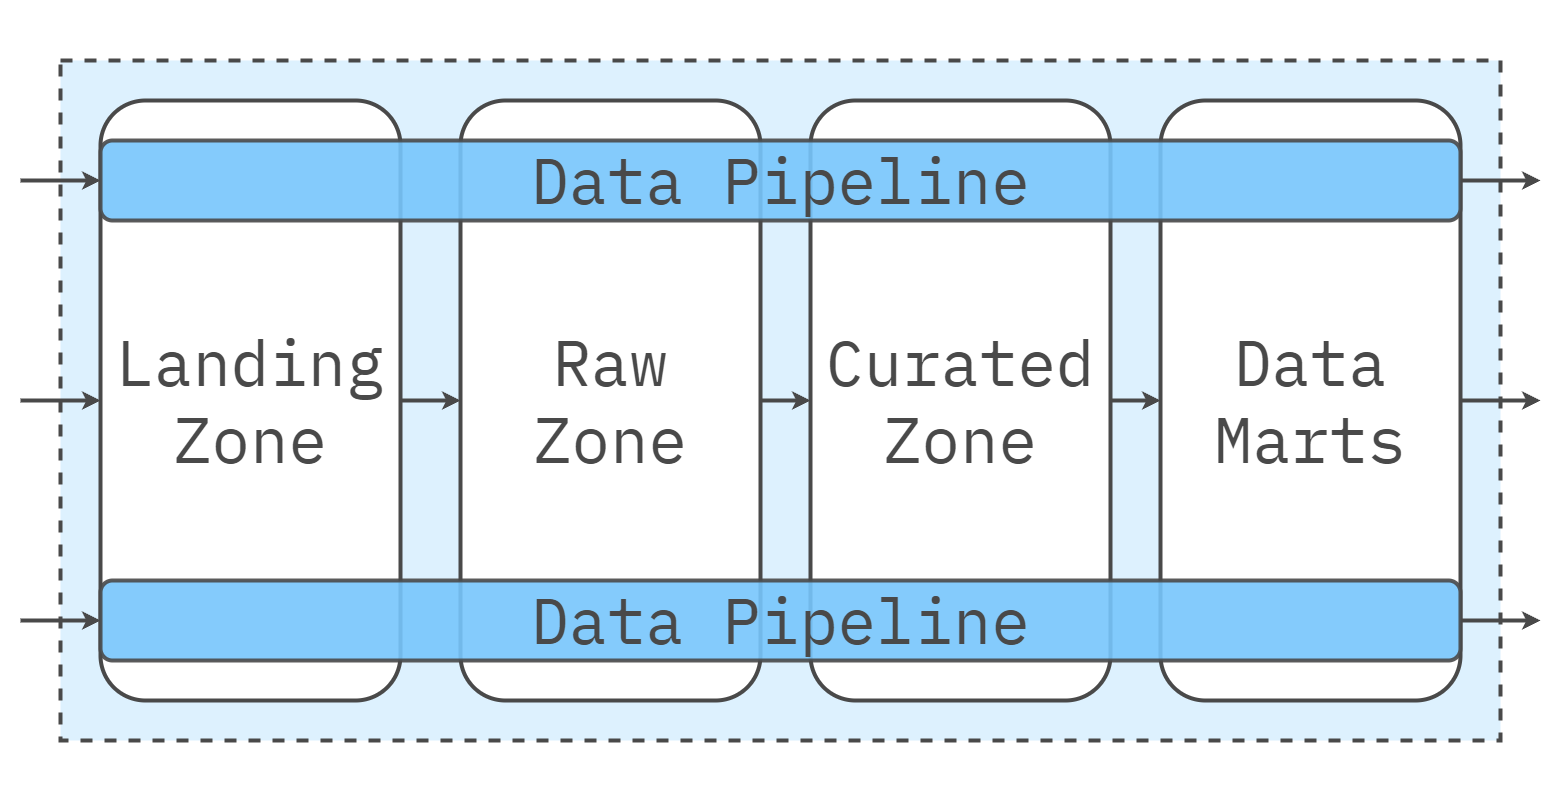

The diagram above was exported from draw.io. Its source (the exported page's mxGraphModel, read from the mxfile embedded in the PNG):
<mxGraphModel dx="1904" dy="1340" grid="1" gridSize="10" guides="1" tooltips="1" connect="1" arrows="1" fold="1" page="1" pageScale="1" pageWidth="1600" pageHeight="840" math="0" shadow="0">
  <root>
    <mxCell id="0" />
    <mxCell id="1" parent="0" />
    <mxCell id="Az0bFYg64EQcbs3Bumrs-12" value="" style="rounded=0;whiteSpace=wrap;html=1;strokeColor=none;strokeWidth=4;align=center;verticalAlign=middle;fontFamily=IBM Plex Mono;fontSource=https%3A%2F%2Ffonts.googleapis.com%2Fcss%3Ffamily%3DIBM%2BPlex%2BMono;fontSize=64;fontColor=#494949;fillColor=none;movable=0;resizable=0;rotatable=0;deletable=0;editable=0;locked=1;connectable=0;" parent="1" vertex="1">
      <mxGeometry x="20" y="20" width="1560" height="800" as="geometry" />
    </mxCell>
    <mxCell id="L3TbLjJM5cl4JLg-beqe-2" value="" style="rounded=0;whiteSpace=wrap;html=1;fillColor=#DDF1FE;strokeColor=#494949;strokeWidth=4;perimeterSpacing=1;dashed=1;movable=1;resizable=1;rotatable=1;deletable=1;editable=1;locked=0;connectable=1;" parent="1" vertex="1">
      <mxGeometry x="80" y="80" width="1440" height="680" as="geometry" />
    </mxCell>
    <mxCell id="L3TbLjJM5cl4JLg-beqe-4" value="Landing&lt;br&gt;Zone" style="rounded=1;whiteSpace=wrap;html=1;fillColor=#FFFFFF;strokeColor=#494949;strokeWidth=4;fontFamily=IBM Plex Mono;fontSource=https%3A%2F%2Ffonts.googleapis.com%2Fcss%3Ffamily%3DIBM%2BPlex%2BMono;fontSize=64;fontColor=#494949;" parent="1" vertex="1">
      <mxGeometry x="120" y="120" width="300" height="600" as="geometry" />
    </mxCell>
    <mxCell id="L3TbLjJM5cl4JLg-beqe-7" value="Raw&lt;br&gt;Zone" style="rounded=1;whiteSpace=wrap;html=1;fillColor=#FFFFFF;strokeColor=#494949;strokeWidth=4;fontFamily=IBM Plex Mono;fontSource=https%3A%2F%2Ffonts.googleapis.com%2Fcss%3Ffamily%3DIBM%2BPlex%2BMono;fontSize=64;fontColor=#494949;" parent="1" vertex="1">
      <mxGeometry x="480" y="120" width="300" height="600" as="geometry" />
    </mxCell>
    <mxCell id="L3TbLjJM5cl4JLg-beqe-8" value="Curated&lt;br&gt;Zone" style="rounded=1;whiteSpace=wrap;html=1;fillColor=#FFFFFF;strokeColor=#494949;strokeWidth=4;fontFamily=IBM Plex Mono;fontSource=https%3A%2F%2Ffonts.googleapis.com%2Fcss%3Ffamily%3DIBM%2BPlex%2BMono;fontSize=64;fontColor=#494949;" parent="1" vertex="1">
      <mxGeometry x="830" y="120" width="300" height="600" as="geometry" />
    </mxCell>
    <mxCell id="L3TbLjJM5cl4JLg-beqe-9" value="Data&lt;br&gt;Marts" style="rounded=1;whiteSpace=wrap;html=1;fillColor=#FFFFFF;strokeColor=#494949;strokeWidth=4;fontFamily=IBM Plex Mono;fontSource=https%3A%2F%2Ffonts.googleapis.com%2Fcss%3Ffamily%3DIBM%2BPlex%2BMono;fontSize=64;fontColor=#494949;" parent="1" vertex="1">
      <mxGeometry x="1180" y="120" width="300" height="600" as="geometry" />
    </mxCell>
    <mxCell id="Az0bFYg64EQcbs3Bumrs-8" value="" style="endArrow=classic;html=1;rounded=0;fontFamily=IBM Plex Mono;fontSource=https%3A%2F%2Ffonts.googleapis.com%2Fcss%3Ffamily%3DIBM%2BPlex%2BMono;fontSize=64;fontColor=#494949;strokeColor=#494949;strokeWidth=4;entryX=0;entryY=0.5;entryDx=0;entryDy=0;" parent="1" edge="1" target="L3TbLjJM5cl4JLg-beqe-4">
      <mxGeometry width="50" height="50" relative="1" as="geometry">
        <mxPoint x="40" y="420" as="sourcePoint" />
        <mxPoint x="20" y="400" as="targetPoint" />
      </mxGeometry>
    </mxCell>
    <mxCell id="2" value="" style="endArrow=classic;html=1;rounded=0;fontFamily=IBM Plex Mono;fontSource=https%3A%2F%2Ffonts.googleapis.com%2Fcss%3Ffamily%3DIBM%2BPlex%2BMono;fontSize=64;fontColor=#494949;strokeColor=#494949;strokeWidth=4;" edge="1" parent="1">
      <mxGeometry width="50" height="50" relative="1" as="geometry">
        <mxPoint x="1480" y="200" as="sourcePoint" />
        <mxPoint x="1560" y="200" as="targetPoint" />
      </mxGeometry>
    </mxCell>
    <mxCell id="3" value="" style="endArrow=classic;html=1;rounded=0;fontFamily=IBM Plex Mono;fontSource=https%3A%2F%2Ffonts.googleapis.com%2Fcss%3Ffamily%3DIBM%2BPlex%2BMono;fontSize=64;fontColor=#494949;strokeColor=#494949;strokeWidth=4;" edge="1" parent="1">
      <mxGeometry width="50" height="50" relative="1" as="geometry">
        <mxPoint x="1480" y="420" as="sourcePoint" />
        <mxPoint x="1560" y="420" as="targetPoint" />
      </mxGeometry>
    </mxCell>
    <mxCell id="4" value="" style="endArrow=classic;html=1;rounded=0;fontFamily=IBM Plex Mono;fontSource=https%3A%2F%2Ffonts.googleapis.com%2Fcss%3Ffamily%3DIBM%2BPlex%2BMono;fontSize=64;fontColor=#494949;strokeColor=#494949;strokeWidth=4;" edge="1" parent="1">
      <mxGeometry width="50" height="50" relative="1" as="geometry">
        <mxPoint x="1480" y="640" as="sourcePoint" />
        <mxPoint x="1560" y="640" as="targetPoint" />
      </mxGeometry>
    </mxCell>
    <mxCell id="5" value="" style="endArrow=classic;html=1;rounded=0;fontFamily=IBM Plex Mono;fontSource=https%3A%2F%2Ffonts.googleapis.com%2Fcss%3Ffamily%3DIBM%2BPlex%2BMono;fontSize=64;fontColor=#494949;strokeColor=#494949;strokeWidth=4;entryX=0;entryY=0.5;entryDx=0;entryDy=0;" edge="1" parent="1">
      <mxGeometry width="50" height="50" relative="1" as="geometry">
        <mxPoint x="40" y="200" as="sourcePoint" />
        <mxPoint x="120" y="200" as="targetPoint" />
      </mxGeometry>
    </mxCell>
    <mxCell id="6" value="" style="endArrow=classic;html=1;rounded=0;fontFamily=IBM Plex Mono;fontSource=https%3A%2F%2Ffonts.googleapis.com%2Fcss%3Ffamily%3DIBM%2BPlex%2BMono;fontSize=64;fontColor=#494949;strokeColor=#494949;strokeWidth=4;entryX=0;entryY=0.5;entryDx=0;entryDy=0;" edge="1" parent="1">
      <mxGeometry width="50" height="50" relative="1" as="geometry">
        <mxPoint x="40" y="640" as="sourcePoint" />
        <mxPoint x="120" y="640" as="targetPoint" />
      </mxGeometry>
    </mxCell>
    <mxCell id="7" value="Data Pipeline" style="rounded=1;whiteSpace=wrap;html=1;fillColor=#77C6FC;strokeColor=#494949;strokeWidth=4;fontFamily=IBM Plex Mono;fontSource=https%3A%2F%2Ffonts.googleapis.com%2Fcss%3Ffamily%3DIBM%2BPlex%2BMono;fontSize=64;fontColor=#494949;opacity=90;" vertex="1" parent="1">
      <mxGeometry x="120" y="160" width="1360" height="80" as="geometry" />
    </mxCell>
    <mxCell id="8" value="Data Pipeline" style="rounded=1;whiteSpace=wrap;html=1;fillColor=#77C6FC;strokeColor=#494949;strokeWidth=4;fontFamily=IBM Plex Mono;fontSource=https%3A%2F%2Ffonts.googleapis.com%2Fcss%3Ffamily%3DIBM%2BPlex%2BMono;fontSize=64;fontColor=#494949;opacity=90;" vertex="1" parent="1">
      <mxGeometry x="120" y="600" width="1360" height="80" as="geometry" />
    </mxCell>
    <mxCell id="9" value="" style="endArrow=classic;html=1;rounded=0;fontFamily=IBM Plex Mono;fontSource=https%3A%2F%2Ffonts.googleapis.com%2Fcss%3Ffamily%3DIBM%2BPlex%2BMono;fontSize=64;fontColor=#494949;strokeColor=#494949;strokeWidth=4;entryX=0;entryY=0.5;entryDx=0;entryDy=0;exitX=1;exitY=0.5;exitDx=0;exitDy=0;" edge="1" parent="1" source="L3TbLjJM5cl4JLg-beqe-4" target="L3TbLjJM5cl4JLg-beqe-7">
      <mxGeometry width="50" height="50" relative="1" as="geometry">
        <mxPoint x="420" y="419" as="sourcePoint" />
        <mxPoint x="480" y="420" as="targetPoint" />
      </mxGeometry>
    </mxCell>
    <mxCell id="10" value="" style="endArrow=classic;html=1;rounded=0;fontFamily=IBM Plex Mono;fontSource=https%3A%2F%2Ffonts.googleapis.com%2Fcss%3Ffamily%3DIBM%2BPlex%2BMono;fontSize=64;fontColor=#494949;strokeColor=#494949;strokeWidth=4;entryX=0;entryY=0.5;entryDx=0;entryDy=0;exitX=1;exitY=0.5;exitDx=0;exitDy=0;" edge="1" parent="1" source="L3TbLjJM5cl4JLg-beqe-7" target="L3TbLjJM5cl4JLg-beqe-8">
      <mxGeometry width="50" height="50" relative="1" as="geometry">
        <mxPoint x="780" y="419.40999999999997" as="sourcePoint" />
        <mxPoint x="820" y="420" as="targetPoint" />
      </mxGeometry>
    </mxCell>
    <mxCell id="11" value="" style="endArrow=classic;html=1;rounded=0;fontFamily=IBM Plex Mono;fontSource=https%3A%2F%2Ffonts.googleapis.com%2Fcss%3Ffamily%3DIBM%2BPlex%2BMono;fontSize=64;fontColor=#494949;strokeColor=#494949;strokeWidth=4;exitX=1;exitY=0.5;exitDx=0;exitDy=0;entryX=0;entryY=0.5;entryDx=0;entryDy=0;" edge="1" parent="1" source="L3TbLjJM5cl4JLg-beqe-8" target="L3TbLjJM5cl4JLg-beqe-9">
      <mxGeometry width="50" height="50" relative="1" as="geometry">
        <mxPoint x="1140" y="419" as="sourcePoint" />
        <mxPoint x="1180" y="419" as="targetPoint" />
      </mxGeometry>
    </mxCell>
  </root>
</mxGraphModel>